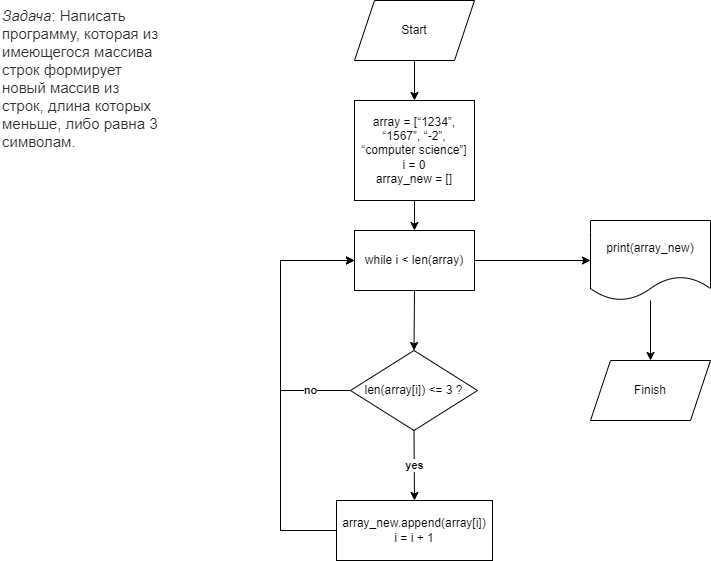

The diagram above was exported from draw.io. Its source (the exported page's mxGraphModel, read from the mxfile embedded in the PNG):
<mxGraphModel dx="1221" dy="769" grid="1" gridSize="10" guides="1" tooltips="1" connect="1" arrows="1" fold="1" page="1" pageScale="1" pageWidth="827" pageHeight="1169" math="0" shadow="0">
  <root>
    <mxCell id="0" />
    <mxCell id="1" parent="0" />
    <mxCell id="rw7IwOfvt88Dp_Leru5e-1" value="&lt;em style=&quot;box-sizing: border-box; color: rgb(44, 45, 48); font-family: Roboto, &amp;quot;San Francisco&amp;quot;, &amp;quot;Helvetica Neue&amp;quot;, Helvetica, Arial; font-size: 15px; font-variant-ligatures: normal; font-variant-caps: normal; font-weight: 400; letter-spacing: normal; orphans: 2; text-align: start; text-indent: 0px; text-transform: none; widows: 2; word-spacing: 0px; -webkit-text-stroke-width: 0px; background-color: rgb(255, 255, 255); text-decoration-thickness: initial; text-decoration-style: initial; text-decoration-color: initial;&quot;&gt;Задача&lt;/em&gt;&lt;span style=&quot;color: rgb(44, 45, 48); font-family: Roboto, &amp;quot;San Francisco&amp;quot;, &amp;quot;Helvetica Neue&amp;quot;, Helvetica, Arial; font-size: 15px; font-style: normal; font-variant-ligatures: normal; font-variant-caps: normal; font-weight: 400; letter-spacing: normal; orphans: 2; text-align: start; text-indent: 0px; text-transform: none; widows: 2; word-spacing: 0px; -webkit-text-stroke-width: 0px; background-color: rgb(255, 255, 255); text-decoration-thickness: initial; text-decoration-style: initial; text-decoration-color: initial; float: none; display: inline !important;&quot;&gt;: Написать программу, которая из имеющегося массива строк формирует новый массив из строк, длина которых меньше, либо равна 3 символам.&lt;/span&gt;" style="text;whiteSpace=wrap;html=1;" vertex="1" parent="1">
      <mxGeometry width="160" height="140" as="geometry" />
    </mxCell>
    <mxCell id="rw7IwOfvt88Dp_Leru5e-2" value="Start" style="shape=parallelogram;perimeter=parallelogramPerimeter;whiteSpace=wrap;html=1;fixedSize=1;" vertex="1" parent="1">
      <mxGeometry x="354" width="120" height="60" as="geometry" />
    </mxCell>
    <mxCell id="rw7IwOfvt88Dp_Leru5e-3" value="" style="endArrow=classic;html=1;rounded=0;exitX=0.5;exitY=1;exitDx=0;exitDy=0;" edge="1" parent="1" source="rw7IwOfvt88Dp_Leru5e-2">
      <mxGeometry width="50" height="50" relative="1" as="geometry">
        <mxPoint x="390" y="420" as="sourcePoint" />
        <mxPoint x="414" y="100" as="targetPoint" />
      </mxGeometry>
    </mxCell>
    <mxCell id="rw7IwOfvt88Dp_Leru5e-4" value="array = [“1234”, “1567”, “-2”, “computer science”]&lt;br&gt;i = 0&lt;br&gt;array_new = []" style="rounded=0;whiteSpace=wrap;html=1;" vertex="1" parent="1">
      <mxGeometry x="354" y="100" width="120" height="100" as="geometry" />
    </mxCell>
    <mxCell id="rw7IwOfvt88Dp_Leru5e-15" style="edgeStyle=orthogonalEdgeStyle;rounded=0;orthogonalLoop=1;jettySize=auto;html=1;entryX=0;entryY=0.5;entryDx=0;entryDy=0;" edge="1" parent="1" source="rw7IwOfvt88Dp_Leru5e-5" target="rw7IwOfvt88Dp_Leru5e-13">
      <mxGeometry relative="1" as="geometry" />
    </mxCell>
    <mxCell id="rw7IwOfvt88Dp_Leru5e-5" value="while i &amp;lt; len(array)" style="rounded=0;whiteSpace=wrap;html=1;" vertex="1" parent="1">
      <mxGeometry x="354" y="230" width="120" height="60" as="geometry" />
    </mxCell>
    <mxCell id="rw7IwOfvt88Dp_Leru5e-11" value="no" style="edgeStyle=orthogonalEdgeStyle;rounded=0;orthogonalLoop=1;jettySize=auto;html=1;exitX=0;exitY=0.5;exitDx=0;exitDy=0;entryX=0;entryY=0.5;entryDx=0;entryDy=0;fontStyle=1" edge="1" parent="1" source="rw7IwOfvt88Dp_Leru5e-6" target="rw7IwOfvt88Dp_Leru5e-5">
      <mxGeometry x="-0.708" relative="1" as="geometry">
        <Array as="points">
          <mxPoint x="280" y="390" />
          <mxPoint x="280" y="260" />
        </Array>
        <mxPoint as="offset" />
      </mxGeometry>
    </mxCell>
    <mxCell id="rw7IwOfvt88Dp_Leru5e-6" value="len(array[i]) &amp;lt;= 3 ?" style="rhombus;whiteSpace=wrap;html=1;" vertex="1" parent="1">
      <mxGeometry x="350" y="350" width="127" height="80" as="geometry" />
    </mxCell>
    <mxCell id="rw7IwOfvt88Dp_Leru5e-7" value="yes" style="endArrow=classic;html=1;rounded=0;exitX=0.5;exitY=1;exitDx=0;exitDy=0;entryX=0.5;entryY=0;entryDx=0;entryDy=0;fontStyle=1" edge="1" parent="1" source="rw7IwOfvt88Dp_Leru5e-6" target="rw7IwOfvt88Dp_Leru5e-10">
      <mxGeometry width="50" height="50" relative="1" as="geometry">
        <mxPoint x="414" y="470" as="sourcePoint" />
        <mxPoint x="414" y="500" as="targetPoint" />
      </mxGeometry>
    </mxCell>
    <mxCell id="rw7IwOfvt88Dp_Leru5e-8" value="" style="endArrow=classic;html=1;rounded=0;exitX=0.5;exitY=1;exitDx=0;exitDy=0;entryX=0.5;entryY=0;entryDx=0;entryDy=0;" edge="1" parent="1" source="rw7IwOfvt88Dp_Leru5e-4" target="rw7IwOfvt88Dp_Leru5e-5">
      <mxGeometry width="50" height="50" relative="1" as="geometry">
        <mxPoint x="434" y="80" as="sourcePoint" />
        <mxPoint x="434" y="120" as="targetPoint" />
      </mxGeometry>
    </mxCell>
    <mxCell id="rw7IwOfvt88Dp_Leru5e-9" value="" style="endArrow=classic;html=1;rounded=0;exitX=0.5;exitY=1;exitDx=0;exitDy=0;entryX=0.5;entryY=0;entryDx=0;entryDy=0;" edge="1" parent="1" source="rw7IwOfvt88Dp_Leru5e-5" target="rw7IwOfvt88Dp_Leru5e-6">
      <mxGeometry width="50" height="50" relative="1" as="geometry">
        <mxPoint x="444" y="90" as="sourcePoint" />
        <mxPoint x="444" y="130" as="targetPoint" />
      </mxGeometry>
    </mxCell>
    <mxCell id="rw7IwOfvt88Dp_Leru5e-12" style="edgeStyle=orthogonalEdgeStyle;rounded=0;orthogonalLoop=1;jettySize=auto;html=1;entryX=0;entryY=0.5;entryDx=0;entryDy=0;" edge="1" parent="1" source="rw7IwOfvt88Dp_Leru5e-10" target="rw7IwOfvt88Dp_Leru5e-5">
      <mxGeometry relative="1" as="geometry">
        <Array as="points">
          <mxPoint x="280" y="530" />
          <mxPoint x="280" y="260" />
        </Array>
      </mxGeometry>
    </mxCell>
    <mxCell id="rw7IwOfvt88Dp_Leru5e-10" value="array_new.append(array[i])&lt;br&gt;i = i + 1" style="rounded=0;whiteSpace=wrap;html=1;" vertex="1" parent="1">
      <mxGeometry x="336" y="500" width="156" height="60" as="geometry" />
    </mxCell>
    <mxCell id="rw7IwOfvt88Dp_Leru5e-16" style="edgeStyle=orthogonalEdgeStyle;rounded=0;orthogonalLoop=1;jettySize=auto;html=1;entryX=0.5;entryY=0;entryDx=0;entryDy=0;" edge="1" parent="1" source="rw7IwOfvt88Dp_Leru5e-13" target="rw7IwOfvt88Dp_Leru5e-14">
      <mxGeometry relative="1" as="geometry" />
    </mxCell>
    <mxCell id="rw7IwOfvt88Dp_Leru5e-13" value="print(array_new)" style="shape=document;whiteSpace=wrap;html=1;boundedLbl=1;" vertex="1" parent="1">
      <mxGeometry x="590" y="220" width="120" height="80" as="geometry" />
    </mxCell>
    <mxCell id="rw7IwOfvt88Dp_Leru5e-14" value="Finish" style="shape=parallelogram;perimeter=parallelogramPerimeter;whiteSpace=wrap;html=1;fixedSize=1;" vertex="1" parent="1">
      <mxGeometry x="590" y="360" width="120" height="60" as="geometry" />
    </mxCell>
  </root>
</mxGraphModel>